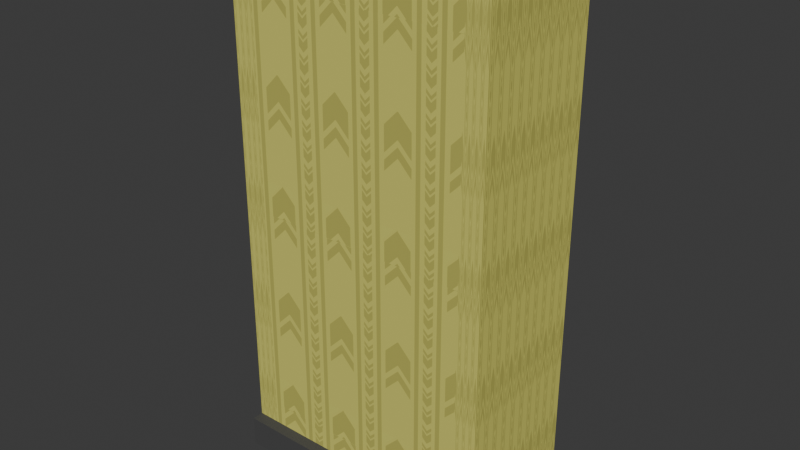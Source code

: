 # Source: HotelWall.blend  (saved by Blender 4.0.36; exported with 4.5.12 LTS)
import bpy
from mathutils import Matrix  # noqa: F401  (used for matrix-valued properties, if any)

bpy.ops.wm.read_factory_settings(use_empty=True)
scene = bpy.context.scene
scene.name = 'Scene'

# ---- collections
col_collection = bpy.data.collections.new('Collection'); scene.collection.children.link(col_collection)

# ---- images (referenced by path relative to the original .blend; pixels are not part of the script)
import os
ASSET_DIR = os.environ.get("B2B_ASSET_DIR", "")  # directory of the original .blend (textures are referenced by path, not embedded)
HERE = os.path.dirname(os.path.abspath(__file__))  # packed textures are extracted next to this script under _unpacked/

def load_image(name, relpath, width, height, colorspace="sRGB"):
    """Load a texture the original file referenced (path relative to the .blend, or extracted next to this script)."""
    p = next((c for c in (os.path.join(HERE, relpath), os.path.join(ASSET_DIR, relpath)) if relpath and os.path.exists(c)), "")
    if p:
        img = bpy.data.images.load(p, check_existing=True)
        img.name = name
    else:  # same state as the original file: an image datablock whose file is absent (Cycles renders it pink)
        img = bpy.data.images.new(name, width, height)
        img.source = "FILE"
        img.filepath = "//" + (relpath or name)
    img.colorspace_settings.name = colorspace
    return img
img_z3r799qmmgr91_png = load_image('z3r799qmmgr91.png', '_unpacked/z3r799qmmgr91.61dbcf86.png', 2048, 2048, 'sRGB')

# ---- materials (node trees are filled in below, after node groups)
mat_material_001 = bpy.data.materials.new('Material.001')
mat_material_002 = bpy.data.materials.new('Material.002')

# ---- material node trees
mat_material_001.use_nodes = True; mat_material_001.node_tree.nodes.clear()
_N = mat_material_001.node_tree.nodes; _L = mat_material_001.node_tree.links
n0 = _N.new('ShaderNodeBsdfPrincipled'); n0.name = 'Principled BSDF'; n0.location = (10, 300)
n0.inputs[2].default_value = 0.7886
n0.inputs[3].default_value = 1.45
n1 = _N.new('ShaderNodeOutputMaterial'); n1.name = 'Material Output'; n1.location = (300, 300)
n2 = _N.new('ShaderNodeTexImage'); n2.name = 'Image Texture'; n2.location = (-301, 287)
n2.image = img_z3r799qmmgr91_png
n3 = _N.new('ShaderNodeMapping'); n3.name = 'Mapping'; n3.location = (-536, 265)
n3.inputs[2].default_value = (0.0, 0.0, 1.571)
n3.inputs[3].default_value = (10.0, 10.0, 0.0)
n4 = _N.new('ShaderNodeTexCoord'); n4.name = 'Texture Coordinate'; n4.location = (-776, 292)
_L.new(n0.outputs[0], n1.inputs[0])
_L.new(n2.outputs[0], n0.inputs[0])
_L.new(n4.outputs[2], n3.inputs[0])
_L.new(n3.outputs[0], n2.inputs[0])
n1.is_active_output = True
mat_material_002.use_nodes = True; mat_material_002.node_tree.nodes.clear()
_N = mat_material_002.node_tree.nodes; _L = mat_material_002.node_tree.links
n0 = _N.new('ShaderNodeBsdfPrincipled'); n0.name = 'Principled BSDF'; n0.location = (10, 300)
n0.inputs[0].default_value = (0.06693, 0.06693, 0.06693, 1.0)
n0.inputs[2].default_value = 0.7368
n0.inputs[3].default_value = 1.45
n1 = _N.new('ShaderNodeOutputMaterial'); n1.name = 'Material Output'; n1.location = (300, 300)
_L.new(n0.outputs[0], n1.inputs[0])
n1.is_active_output = True

# ---- world
world_world = bpy.data.worlds.new('World'); scene.world = world_world
world_world.use_nodes = True; world_world.node_tree.nodes.clear()
_N = world_world.node_tree.nodes; _L = world_world.node_tree.links
n0 = _N.new('ShaderNodeOutputWorld'); n0.name = 'World Output'; n0.location = (300, 300)
n1 = _N.new('ShaderNodeBackground'); n1.name = 'Background'; n1.location = (10, 300)
n1.inputs[0].default_value = (0.05088, 0.05088, 0.05088, 1.0)
_L.new(n1.outputs[0], n0.inputs[0])
n0.is_active_output = True
world_world.color = (0.05088, 0.05088, 0.05088)
world_world.use_sun_shadow = False
world_world.sun_shadow_jitter_overblur = 0.0

# ---- meshes
me_cube_002 = bpy.data.meshes.new('Cube.002')
me_cube_002.from_pydata([(-1.0, -1.0, -1.0), (-1.0, -1.0, 1.0), (-1.0, 1.0, -1.0), (-1.0, 1.0, 1.0), (1.0, -1.0, -1.0), (1.0, -1.0, 1.0), (1.0, 1.0, -1.0), (1.0, 1.0, 1.0), (-1.0, -1.0, -0.885), (-1.0, 1.0, -0.885), (1.0, 1.0, -0.885), (1.0, -1.0, -0.885), (1.0, -1.178, -0.885), (1.0, -1.178, -1.0), (-1.0, -1.178, -1.0), (-1.0, -1.178, -0.885), (0.8305, 1.0, -1.0), (-0.8305, 1.0, -1.0), (-0.8305, 1.0, 1.0), (0.8305, 1.0, 1.0), (-0.8305, -1.0, -1.0), (0.8305, -1.0, -1.0), (0.8305, -1.0, 1.0), (-0.8305, -1.0, 1.0), (0.8305, -1.0, -0.885), (-0.8305, -1.0, -0.885), (-0.8305, 1.0, -0.885), (0.8305, 1.0, -0.885), (-0.8305, -1.178, -1.0), (0.8305, -1.178, -1.0), (0.8305, -1.178, -0.885), (-0.8305, -1.178, -0.885)], [], [(8, 1, 3, 9), (27, 19, 7, 10), (10, 7, 5, 11), (25, 23, 1, 8), (16, 6, 4, 21), (18, 3, 1, 23), (21, 4, 13, 29), (6, 10, 11, 4), (16, 27, 10, 6), (0, 8, 9, 2), (28, 31, 15, 14), (4, 11, 12, 13), (25, 8, 15, 31), (8, 0, 14, 15), (11, 24, 30, 12), (24, 25, 31, 30), (13, 12, 30, 29), (29, 30, 31, 28), (2, 9, 26, 17), (17, 26, 27, 16), (0, 20, 28, 14), (20, 21, 29, 28), (7, 19, 22, 5), (19, 18, 23, 22), (2, 17, 20, 0), (17, 16, 21, 20), (11, 5, 22, 24), (24, 22, 23, 25), (9, 3, 18, 26), (26, 18, 19, 27)])
me_cube_002.polygons.foreach_set('material_index', [0, 0, 0, 0, 0, 0, 0, 0, 0, 0, 1, 0, 1, 0, 1, 1, 1, 1, 0, 0, 0, 0, 0, 0, 0, 0, 0, 0, 0, 0])
_uv = me_cube_002.uv_layers.new(name='UVMap')
_uv.uv.foreach_set('vector', [0.3894, 0.0, 0.625, 0.0, 0.625, 0.25, 0.3894, 0.25, 0.3894, 0.4167, 0.625, 0.4167, 0.625, 0.5, 0.3894, 0.5, 0.3894, 0.5, 0.625, 0.5, 0.625, 0.75, 0.3894, 0.75, 0.3894, 0.9167, 0.625, 0.9167, 0.625, 1.0, 0.3894, 1.0, 0.2917, 0.5, 0.375, 0.5, 0.375, 0.75, 0.2917, 0.75, 0.7917, 0.5, 0.875, 0.5, 0.875, 0.75, 0.7917, 0.75, 0.2917, 0.75, 0.375, 0.75, 0.375, 0.75, 0.2917, 0.75, 0.375, 0.5, 0.3894, 0.5, 0.3894, 0.75, 0.375, 0.75, 0.375, 0.4167, 0.3894, 0.4167, 0.3894, 0.5, 0.375, 0.5, 0.375, 0.0, 0.3894, 0.0, 0.3894, 0.25, 0.375, 0.25, 0.375, 0.9167, 0.3894, 0.9167, 0.3894, 1.0, 0.375, 1.0, 0.375, 0.75, 0.3894, 0.75, 0.3894, 0.75, 0.375, 0.75, 0.3894, 0.9167, 0.3894, 1.0, 0.3894, 1.0, 0.3894, 0.9167, 0.3894, 0.0, 0.375, 0.0, 0.375, 0.0, 0.3894, 0.0, 0.3894, 0.75, 0.3894, 0.8333, 0.3894, 0.8333, 0.3894, 0.75, 0.3894, 0.8333, 0.3894, 0.9167, 0.3894, 0.9167, 0.3894, 0.8333, 0.375, 0.75, 0.3894, 0.75, 0.3894, 0.8333, 0.375, 0.8333, 0.375, 0.8333, 0.3894, 0.8333, 0.3894, 0.9167, 0.375, 0.9167, 0.375, 0.25, 0.3894, 0.25, 0.3894, 0.3333, 0.375, 0.3333, 0.375, 0.3333, 0.3894, 0.3333, 0.3894, 0.4167, 0.375, 0.4167, 0.125, 0.75, 0.2083, 0.75, 0.2083, 0.75, 0.125, 0.75, 0.2083, 0.75, 0.2917, 0.75, 0.2917, 0.75, 0.2083, 0.75, 0.625, 0.5, 0.7083, 0.5, 0.7083, 0.75, 0.625, 0.75, 0.7083, 0.5, 0.7917, 0.5, 0.7917, 0.75, 0.7083, 0.75, 0.125, 0.5, 0.2083, 0.5, 0.2083, 0.75, 0.125, 0.75, 0.2083, 0.5, 0.2917, 0.5, 0.2917, 0.75, 0.2083, 0.75, 0.3894, 0.75, 0.625, 0.75, 0.625, 0.8333, 0.3894, 0.8333, 0.3894, 0.8333, 0.625, 0.8333, 0.625, 0.9167, 0.3894, 0.9167, 0.3894, 0.25, 0.625, 0.25, 0.625, 0.3333, 0.3894, 0.3333, 0.3894, 0.3333, 0.625, 0.3333, 0.625, 0.4167, 0.3894, 0.4167])
me_cube_002.materials.append(mat_material_001)
me_cube_002.materials.append(mat_material_002)
me_cube_002.update()

# ---- objects
ob_cube = bpy.data.objects.new('Cube', me_cube_002)

# ---- transforms, parenting, visibility, modifiers, constraints
ob_cube.location = (0.0, 0.0, 2.0)
ob_cube.scale = (1.0, 0.5, 2.0)

# ---- collection membership
col_collection.objects.link(ob_cube)

# ---- scene / render settings (as saved in the file)
scene.frame_start = 1; scene.frame_end = 250; scene.frame_set(1)
scene.render.engine = 'CYCLES'
scene.cycles.sampling_pattern = 'TABULATED_SOBOL'
bpy.context.view_layer.update()

# ---- added for rendering (the .blend has no active camera and no usable light): camera, sun
cam_auto = bpy.data.cameras.new('AutoCamera')
cam_auto.lens = 50.0
cam_auto.sensor_width = 36.0
cam_auto.clip_end = 1000.0
ob_auto_camera = bpy.data.objects.new('AutoCamera', cam_auto)
scene.collection.objects.link(ob_auto_camera)
ob_auto_camera.location = (4.2586, -5.15472, 5.40688)
ob_auto_camera.rotation_euler = (1.09748, -7.21219e-08, 0.694738)
scene.camera = ob_auto_camera
light_auto_sun = bpy.data.lights.new('AutoSun', 'SUN')
light_auto_sun.energy = 3.0
light_auto_sun.angle = 0.0523599
ob_auto_sun = bpy.data.objects.new('AutoSun', light_auto_sun)
scene.collection.objects.link(ob_auto_sun)
ob_auto_sun.rotation_euler = (0.872665, 0.174533, 0.523599)
bpy.context.view_layer.update()

